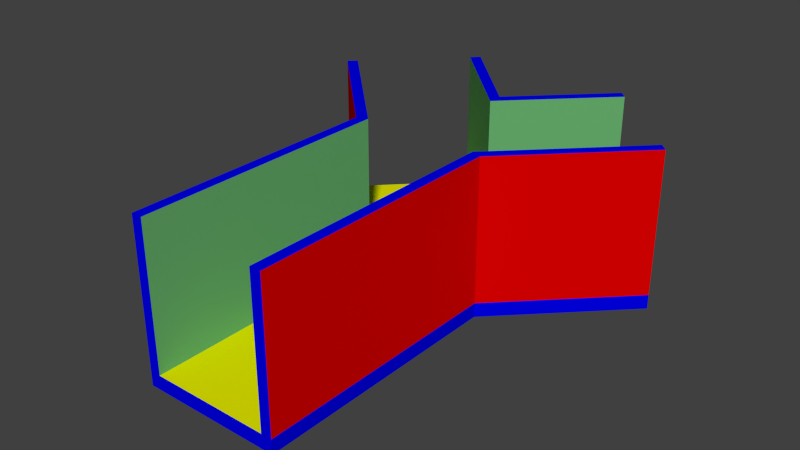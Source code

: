 # Source: edge.blend  (saved by Blender 2.75.0; exported with 4.5.12 LTS)
import bpy
from mathutils import Matrix  # noqa: F401  (used for matrix-valued properties, if any)

bpy.ops.wm.read_factory_settings(use_empty=True)
scene = bpy.context.scene
scene.name = 'Scene'

# ---- collections
col_collection_1 = bpy.data.collections.new('Collection 1'); scene.collection.children.link(col_collection_1)

# ---- materials (node trees are filled in below, after node groups)
mat_09___paint_12_yellow = bpy.data.materials.new('09___PAINT-12_YELLOW')
mat_09___paint_12_yellow.alpha_threshold = 0.0
mat_09___paint_12_yellow.use_transparent_shadow = False
mat_09___paint_12_yellow.diffuse_color = (0.81, 0.81, 0.0, 1.0)
mat_09___paint_12_yellow.specular_color = (0.0891, 0.0891, 0.09)
mat_09___paint_12_yellow.roughness = 0.5
mat_09___paint_12_yellow.specular_intensity = 1.0
mat_09___paint_16_blue = bpy.data.materials.new('09___PAINT-16_BLUE')
mat_09___paint_16_blue.alpha_threshold = 0.0
mat_09___paint_16_blue.use_transparent_shadow = False
mat_09___paint_16_blue.diffuse_color = (0.0, 0.0, 0.81, 1.0)
mat_09___paint_16_blue.specular_color = (0.0891, 0.0891, 0.09)
mat_09___paint_16_blue.roughness = 0.5
mat_09___paint_16_blue.specular_intensity = 1.0
mat_09___paint_09_red = bpy.data.materials.new('09___PAINT-09_RED')
mat_09___paint_09_red.alpha_threshold = 0.0
mat_09___paint_09_red.use_transparent_shadow = False
mat_09___paint_09_red.diffuse_color = (0.7324, 0.0, 0.0, 1.0)
mat_09___paint_09_red.specular_color = (0.1, 0.08, 0.08)
mat_09___paint_09_red.roughness = 0.5
mat_09___paint_09_red.specular_intensity = 1.0
mat_09___paint_13_green = bpy.data.materials.new('09___PAINT-13_GREEN')
mat_09___paint_13_green.alpha_threshold = 0.0
mat_09___paint_13_green.use_transparent_shadow = False
mat_09___paint_13_green.diffuse_color = (0.1398, 0.4288, 0.1588, 1.0)
mat_09___paint_13_green.specular_color = (0.0891, 0.0891, 0.09)
mat_09___paint_13_green.roughness = 0.5
mat_09___paint_13_green.specular_intensity = 1.0

# ---- material node trees

# ---- world
world_world = bpy.data.worlds.new('World'); scene.world = world_world
world_world.color = (0.05088, 0.05088, 0.05088)
world_world.use_sun_shadow = False
world_world.sun_shadow_jitter_overblur = 0.0
world_world.cycles.sampling_method = 'MANUAL'
world_world.cycles.sample_map_resolution = 256

# ---- meshes
me_a_flor_09___paint_12_yellow = bpy.data.meshes.new('A-FLOR 09___PAINT-12_YELLOW')
me_a_flor_09___paint_12_yellow.from_pydata([(8.219, 17.19, 0.0), (6.13, 15.09, 0.0), (8.525, 12.7, 0.0), (10.0, 15.4, 0.0), (8.525, 7.31, 0.0), (11.48, 7.31, 0.0), (11.48, 12.7, 0.0), (11.79, 17.18, 0.0), (13.88, 15.1, 0.0), (8.525, 12.7, -0.3048), (6.13, 15.09, -0.3048), (8.219, 17.19, -0.3048), (10.0, 15.4, -0.3048), (8.525, 7.31, -0.3048), (11.48, 7.31, -0.3048), (11.48, 12.7, -0.3048), (11.79, 17.18, -0.3048), (13.88, 15.1, -0.3048)], [], [(0, 1, 2), (3, 0, 2), (3, 2, 4), (3, 4, 5), (3, 5, 6), (7, 3, 6), (8, 7, 6), (9, 10, 11), (9, 11, 12), (13, 9, 12), (14, 13, 12), (15, 14, 12), (15, 12, 16), (17, 15, 16)])
_uv = me_a_flor_09___paint_12_yellow.uv_layers.new(name='UVMap')
_uv.uv.foreach_set('vector', [8.219, 17.19, 6.13, 15.09, 8.525, 12.7, 10.0, 15.4, 8.219, 17.19, 8.525, 12.7, 10.0, 15.4, 8.525, 12.7, 8.525, 7.31, 10.0, 15.4, 8.525, 7.31, 11.48, 7.31, 10.0, 15.4, 11.48, 7.31, 11.48, 12.7, 11.79, 17.18, 10.0, 15.4, 11.48, 12.7, 13.88, 15.1, 11.79, 17.18, 11.48, 12.7, 8.525, 12.7, 6.13, 15.09, 8.219, 17.19, 8.525, 12.7, 8.219, 17.19, 10.0, 15.4, 8.525, 7.31, 8.525, 12.7, 10.0, 15.4, 11.48, 7.31, 8.525, 7.31, 10.0, 15.4, 11.48, 12.7, 11.48, 7.31, 10.0, 15.4, 11.48, 12.7, 10.0, 15.4, 11.79, 17.18, 13.88, 15.1, 11.48, 12.7, 11.79, 17.18])
me_a_flor_09___paint_12_yellow.materials.append(mat_09___paint_12_yellow)
me_a_flor_09___paint_12_yellow.use_remesh_preserve_volume = False
me_a_flor_09___paint_12_yellow.use_remesh_preserve_attributes = False
me_a_flor_09___paint_12_yellow.use_mirror_vertex_groups = False
me_a_flor_09___paint_12_yellow.update()
me_a_wall_extr_09___paint_16_blue = bpy.data.meshes.new('A-WALL-EXTR 09___PAINT-16_BLUE')
me_a_wall_extr_09___paint_16_blue.from_pydata([(11.48, 12.7, 0.0), (11.25, 12.79, 0.0), (13.72, 15.26, 0.0), (13.88, 15.1, 0.0), (13.72, 15.26, 3.048), (13.88, 15.1, 3.048), (11.48, 12.7, 3.048), (11.25, 12.79, 3.048), (10.0, 15.08, 0.0), (10.0, 15.4, 0.0), (11.79, 17.18, 0.0), (11.95, 17.02, 0.0), (11.79, 17.18, 3.048), (11.95, 17.02, 3.048), (10.0, 15.4, 3.048), (10.0, 15.08, 3.048), (10.0, 15.4, 0.0), (10.0, 15.08, 0.0), (8.057, 17.02, 0.0), (8.219, 17.19, 0.0), (8.057, 17.02, 3.048), (8.219, 17.19, 3.048), (10.0, 15.4, 3.048), (10.0, 15.08, 3.048), (8.754, 12.79, 0.0), (8.525, 12.7, 0.0), (6.13, 15.09, 0.0), (6.291, 15.25, 0.0), (6.13, 15.09, 3.048), (6.291, 15.25, 3.048), (8.754, 12.79, 3.048), (8.525, 12.7, 3.048), (11.25, 12.79, 0.0), (11.48, 12.7, 0.0), (11.48, 7.31, 0.0), (11.25, 7.31, 0.0), (11.48, 7.31, 3.048), (11.25, 7.31, 3.048), (11.48, 12.7, 3.048), (11.25, 12.79, 3.048), (8.525, 12.7, 0.0), (8.754, 12.79, 0.0), (8.754, 7.31, 0.0), (8.525, 7.31, 0.0), (8.754, 7.31, 3.048), (8.525, 7.31, 3.048), (8.754, 12.79, 3.048), (8.525, 12.7, 3.048)], [], [(0, 1, 2, 3), (3, 2, 4, 5), (6, 7, 1, 0), (7, 6, 5, 4), (8, 9, 10, 11), (11, 10, 12, 13), (14, 15, 13, 12), (15, 14, 9, 8), (16, 17, 18, 19), (19, 18, 20, 21), (22, 23, 17, 16), (23, 22, 21, 20), (24, 25, 26, 27), (27, 26, 28, 29), (30, 31, 25, 24), (31, 30, 29, 28), (32, 33, 34, 35), (36, 37, 35, 34), (38, 39, 37, 36), (39, 38, 33, 32), (40, 41, 42, 43), (44, 45, 43, 42), (46, 47, 45, 44), (47, 46, 41, 40)])
_uv = me_a_wall_extr_09___paint_16_blue.uv_layers.new(name='UVMap')
_uv.uv.foreach_set('vector', [17.1, -0.8596, 17.0, -1.088, 20.49, -1.088, 20.49, -0.8596, -0.8596, 0.0, -1.088, 0.0, -1.088, 3.048, -0.8596, 3.048, -0.8596, 3.048, -1.088, 3.048, -1.088, 0.0, -0.8596, 0.0, 17.0, -1.088, 17.1, -0.8596, 20.49, -0.8596, 20.49, -1.088, 17.74, -3.588, 17.96, -3.817, 20.49, -3.817, 20.49, -3.588, -3.588, 0.0, -3.817, 0.0, -3.817, 3.048, -3.588, 3.048, 17.96, -3.817, 17.74, -3.588, 20.49, -3.588, 20.49, -3.817, -3.588, 3.048, -3.817, 3.048, -3.817, 0.0, -3.588, 0.0, 3.817, -17.96, 3.588, -17.74, 6.341, -17.74, 6.341, -17.96, -17.96, 0.0, -17.74, 0.0, -17.74, 3.048, -17.96, 3.048, -17.96, 3.048, -17.74, 3.048, -17.74, 0.0, -17.96, 0.0, 3.588, -17.74, 3.817, -17.96, 6.341, -17.96, 6.341, -17.74, 2.856, 15.24, 2.951, 15.01, 6.338, 15.01, 6.338, 15.24, 15.24, 0.0, 15.01, 0.0, 15.01, 3.048, 15.24, 3.048, 15.24, 3.048, 15.01, 3.048, 15.01, 0.0, 15.24, 0.0, 2.951, 15.01, 2.856, 15.24, 6.338, 15.24, 6.338, 15.01, 12.79, 11.25, 12.7, 11.48, 7.31, 11.48, 7.31, 11.25, 11.48, 3.048, 11.25, 3.048, 11.25, 0.0, 11.48, 0.0, 12.7, 11.48, 12.79, 11.25, 7.31, 11.25, 7.31, 11.48, 11.25, 3.048, 11.48, 3.048, 11.48, 0.0, 11.25, 0.0, 12.7, 8.525, 12.79, 8.754, 7.31, 8.754, 7.31, 8.525, 8.754, 3.048, 8.525, 3.048, 8.525, 0.0, 8.754, 0.0, 12.79, 8.754, 12.7, 8.525, 7.31, 8.525, 7.31, 8.754, 8.525, 3.048, 8.754, 3.048, 8.754, 0.0, 8.525, 0.0])
me_a_wall_extr_09___paint_16_blue.materials.append(mat_09___paint_16_blue)
me_a_wall_extr_09___paint_16_blue.use_remesh_preserve_volume = False
me_a_wall_extr_09___paint_16_blue.use_remesh_preserve_attributes = False
me_a_wall_extr_09___paint_16_blue.use_mirror_vertex_groups = False
me_a_wall_extr_09___paint_16_blue.update()
me_a_wall_extr_09___paint_09_red = bpy.data.meshes.new('A-WALL-EXTR 09___PAINT-09_RED')
me_a_wall_extr_09___paint_09_red.from_pydata([(11.48, 12.7, 3.048), (11.48, 12.7, 0.0), (13.88, 15.1, 0.0), (13.88, 15.1, 3.048), (10.0, 15.4, 0.0), (10.0, 15.4, 3.048), (11.79, 17.18, 3.048), (11.79, 17.18, 0.0), (10.0, 15.4, 3.048), (10.0, 15.4, 0.0), (8.219, 17.19, 0.0), (8.219, 17.19, 3.048), (8.525, 12.7, 0.0), (8.525, 12.7, 3.048), (6.13, 15.09, 3.048), (6.13, 15.09, 0.0), (11.48, 12.7, 0.0), (11.48, 12.7, 3.048), (11.48, 7.31, 3.048), (11.48, 7.31, 0.0), (8.525, 12.7, 3.048), (8.525, 12.7, 0.0), (8.525, 7.31, 0.0), (8.525, 7.31, 3.048)], [], [(0, 1, 2, 3), (4, 5, 6, 7), (8, 9, 10, 11), (12, 13, 14, 15), (16, 17, 18, 19), (20, 21, 22, 23)])
_uv = me_a_wall_extr_09___paint_09_red.uv_layers.new(name='UVMap')
_uv.uv.foreach_set('vector', [17.1, 3.048, 17.1, 0.0, 20.49, 0.0, 20.49, 3.048, 17.96, 0.0, 17.96, 3.048, 20.49, 3.048, 20.49, 0.0, 3.817, 3.048, 3.817, 0.0, 6.341, 0.0, 6.341, 3.048, 2.951, 0.0, 2.951, 3.048, 6.338, 3.048, 6.338, 0.0, 12.7, 0.0, 12.7, 3.048, 7.31, 3.048, 7.31, 0.0, 12.7, 3.048, 12.7, 0.0, 7.31, 0.0, 7.31, 3.048])
me_a_wall_extr_09___paint_09_red.materials.append(mat_09___paint_09_red)
me_a_wall_extr_09___paint_09_red.use_remesh_preserve_volume = False
me_a_wall_extr_09___paint_09_red.use_remesh_preserve_attributes = False
me_a_wall_extr_09___paint_09_red.use_mirror_vertex_groups = False
me_a_wall_extr_09___paint_09_red.update()
me_a_flor_09___paint_16_blue = bpy.data.meshes.new('A-FLOR 09___PAINT-16_BLUE')
me_a_flor_09___paint_16_blue.from_pydata([(8.219, 17.19, -0.3048), (6.13, 15.09, -0.3048), (6.13, 15.09, 0.0), (8.219, 17.19, 0.0), (10.0, 15.4, -0.3048), (10.0, 15.4, 0.0), (11.79, 17.18, -0.3048), (11.79, 17.18, 0.0), (13.88, 15.1, -0.3048), (13.88, 15.1, 0.0), (11.48, 12.7, -0.3048), (11.48, 12.7, 0.0), (11.48, 7.31, -0.3048), (11.48, 7.31, 0.0), (8.525, 7.31, -0.3048), (8.525, 7.31, 0.0), (8.525, 12.7, -0.3048), (8.525, 12.7, 0.0)], [], [(0, 1, 2, 3), (4, 0, 3, 5), (6, 4, 5, 7), (8, 6, 7, 9), (10, 8, 9, 11), (12, 10, 11, 13), (14, 12, 13, 15), (16, 14, 15, 17), (1, 16, 17, 2)])
_uv = me_a_flor_09___paint_16_blue.uv_layers.new(name='UVMap')
_uv.uv.foreach_set('vector', [17.19, -0.3048, 15.09, -0.3048, 15.09, 0.0, 17.19, 0.0, 15.4, -0.3048, 17.19, -0.3048, 17.19, 0.0, 15.4, 0.0, 17.18, -0.3048, 15.4, -0.3048, 15.4, 0.0, 17.18, 0.0, 13.88, -0.3048, 11.79, -0.3048, 11.79, 0.0, 13.88, 0.0, 12.7, -0.3048, 15.1, -0.3048, 15.1, 0.0, 12.7, 0.0, 7.31, -0.3048, 12.7, -0.3048, 12.7, 0.0, 7.31, 0.0, 8.525, -0.3048, 11.48, -0.3048, 11.48, 0.0, 8.525, 0.0, 12.7, -0.3048, 7.31, -0.3048, 7.31, 0.0, 12.7, 0.0, 15.09, -0.3048, 12.7, -0.3048, 12.7, 0.0, 15.09, 0.0])
me_a_flor_09___paint_16_blue.materials.append(mat_09___paint_16_blue)
me_a_flor_09___paint_16_blue.use_remesh_preserve_volume = False
me_a_flor_09___paint_16_blue.use_remesh_preserve_attributes = False
me_a_flor_09___paint_16_blue.use_mirror_vertex_groups = False
me_a_flor_09___paint_16_blue.update()
me_a_wall_extr_09___paint_13_green = bpy.data.meshes.new('A-WALL-EXTR 09___PAINT-13_GREEN')
me_a_wall_extr_09___paint_13_green.from_pydata([(11.25, 12.79, 0.0), (11.25, 12.79, 3.048), (13.72, 15.26, 3.048), (13.72, 15.26, 0.0), (10.0, 15.08, 3.048), (10.0, 15.08, 0.0), (11.95, 17.02, 0.0), (11.95, 17.02, 3.048), (10.0, 15.08, 0.0), (10.0, 15.08, 3.048), (8.057, 17.02, 3.048), (8.057, 17.02, 0.0), (8.754, 12.79, 3.048), (8.754, 12.79, 0.0), (6.291, 15.25, 0.0), (6.291, 15.25, 3.048), (11.25, 12.79, 3.048), (11.25, 12.79, 0.0), (11.25, 7.31, 0.0), (11.25, 7.31, 3.048), (8.754, 12.79, 0.0), (8.754, 12.79, 3.048), (8.754, 7.31, 3.048), (8.754, 7.31, 0.0)], [], [(0, 1, 2, 3), (4, 5, 6, 7), (8, 9, 10, 11), (12, 13, 14, 15), (16, 17, 18, 19), (20, 21, 22, 23)])
_uv = me_a_wall_extr_09___paint_13_green.uv_layers.new(name='UVMap')
_uv.uv.foreach_set('vector', [17.0, 0.0, 17.0, 3.048, 20.49, 3.048, 20.49, 0.0, 17.74, 3.048, 17.74, 0.0, 20.49, 0.0, 20.49, 3.048, 3.588, 0.0, 3.588, 3.048, 6.341, 3.048, 6.341, 0.0, 2.856, 3.048, 2.856, 0.0, 6.338, 0.0, 6.338, 3.048, 12.79, 3.048, 12.79, 0.0, 7.31, 0.0, 7.31, 3.048, 12.79, 0.0, 12.79, 3.048, 7.31, 3.048, 7.31, 0.0])
_ca = me_a_wall_extr_09___paint_13_green.color_attributes.new('Col', 'BYTE_COLOR', 'CORNER')
_ca.data.foreach_set('color', [1.0, 1.0, 1.0, 1.0, 1.0, 1.0, 1.0, 1.0, 1.0, 1.0, 1.0, 1.0, 1.0, 1.0, 1.0, 1.0, 1.0, 1.0, 1.0, 1.0, 1.0, 1.0, 1.0, 1.0, 1.0, 1.0, 1.0, 1.0, 1.0, 1.0, 1.0, 1.0, 1.0, 1.0, 1.0, 1.0, 1.0, 1.0, 1.0, 1.0, 1.0, 1.0, 1.0, 1.0, 1.0, 1.0, 1.0, 1.0, 1.0, 1.0, 1.0, 1.0, 1.0, 1.0, 1.0, 1.0, 1.0, 1.0, 1.0, 1.0, 1.0, 1.0, 1.0, 1.0, 1.0, 1.0, 1.0, 1.0, 1.0, 1.0, 1.0, 1.0, 1.0, 1.0, 1.0, 1.0, 1.0, 1.0, 1.0, 1.0, 1.0, 1.0, 1.0, 1.0, 1.0, 1.0, 1.0, 1.0, 1.0, 1.0, 1.0, 1.0, 1.0, 1.0, 1.0, 1.0])
me_a_wall_extr_09___paint_13_green.materials.append(mat_09___paint_13_green)
me_a_wall_extr_09___paint_13_green.use_remesh_preserve_volume = False
me_a_wall_extr_09___paint_13_green.use_remesh_preserve_attributes = False
me_a_wall_extr_09___paint_13_green.use_mirror_vertex_groups = False
me_a_wall_extr_09___paint_13_green.update()

# ---- objects
ob_a_flor_09___paint_12_yellow = bpy.data.objects.new('A-FLOR 09___PAINT-12_YELLOW', me_a_flor_09___paint_12_yellow)
ob_a_wall_extr_09___paint_16_blue = bpy.data.objects.new('A-WALL-EXTR 09___PAINT-16_BLUE', me_a_wall_extr_09___paint_16_blue)
ob_a_wall_extr_09___paint_09_red = bpy.data.objects.new('A-WALL-EXTR 09___PAINT-09_RED', me_a_wall_extr_09___paint_09_red)
ob_a_flor_09___paint_16_blue = bpy.data.objects.new('A-FLOR 09___PAINT-16_BLUE', me_a_flor_09___paint_16_blue)
ob_a_wall_extr_09___paint_13_green = bpy.data.objects.new('A-WALL-EXTR 09___PAINT-13_GREEN', me_a_wall_extr_09___paint_13_green)

# ---- transforms, parenting, visibility, modifiers, constraints
ob_a_flor_09___paint_12_yellow.location = (-8.754, -7.31, 0.0)
ob_a_flor_09___paint_12_yellow.rotation_euler = (1.192e-07, -0.0, 0.0)
ob_a_flor_09___paint_12_yellow.lineart.crease_threshold = 0.0
ob_a_wall_extr_09___paint_16_blue.location = (-8.754, -7.31, 0.0)
ob_a_wall_extr_09___paint_16_blue.rotation_euler = (1.192e-07, -0.0, 0.0)
ob_a_wall_extr_09___paint_16_blue.lineart.crease_threshold = 0.0
ob_a_wall_extr_09___paint_09_red.location = (-8.754, -7.31, 0.0)
ob_a_wall_extr_09___paint_09_red.rotation_euler = (1.192e-07, -0.0, 0.0)
ob_a_wall_extr_09___paint_09_red.lineart.crease_threshold = 0.0
ob_a_flor_09___paint_16_blue.location = (-8.754, -7.31, 0.0)
ob_a_flor_09___paint_16_blue.rotation_euler = (1.192e-07, -0.0, 0.0)
ob_a_flor_09___paint_16_blue.lineart.crease_threshold = 0.0
ob_a_wall_extr_09___paint_13_green.location = (-8.754, -7.31, 0.0)
ob_a_wall_extr_09___paint_13_green.rotation_euler = (1.192e-07, -0.0, 0.0)
ob_a_wall_extr_09___paint_13_green.lineart.crease_threshold = 0.0

# ---- collection membership
col_collection_1.objects.link(ob_a_flor_09___paint_12_yellow)
col_collection_1.objects.link(ob_a_wall_extr_09___paint_16_blue)
col_collection_1.objects.link(ob_a_wall_extr_09___paint_09_red)
col_collection_1.objects.link(ob_a_flor_09___paint_16_blue)
col_collection_1.objects.link(ob_a_wall_extr_09___paint_13_green)

# ---- scene / render settings (as saved in the file)
scene.frame_start = 1; scene.frame_end = 250; scene.frame_set(1)
scene.render.engine = 'BLENDER_EEVEE_NEXT'
scene.render.resolution_percentage = 50
scene.render.dither_intensity = 0.0
scene.cycles.use_denoising = False
scene.cycles.samples = 10
scene.cycles.sampling_pattern = 'TABULATED_SOBOL'
scene.cycles.light_sampling_threshold = 0.0
scene.cycles.use_adaptive_sampling = False
scene.cycles.use_light_tree = False
scene.cycles.blur_glossy = 0.0
scene.cycles.pixel_filter_type = 'GAUSSIAN'
scene.cycles.sample_clamp_indirect = 0.0
scene.view_settings.view_transform = 'Standard'
bpy.context.view_layer.update()

# ---- added for rendering (the .blend has no active camera and no usable light): camera, sun
cam_auto = bpy.data.cameras.new('AutoCamera')
cam_auto.lens = 50.0
cam_auto.sensor_width = 36.0
cam_auto.clip_end = 1000.0
ob_auto_camera = bpy.data.objects.new('AutoCamera', cam_auto)
scene.collection.objects.link(ob_auto_camera)
ob_auto_camera.location = (13.2731, -9.48852, 10.9893)
ob_auto_camera.rotation_euler = (1.09748, -7.21219e-08, 0.694738)
scene.camera = ob_auto_camera
light_auto_sun = bpy.data.lights.new('AutoSun', 'SUN')
light_auto_sun.energy = 3.0
light_auto_sun.angle = 0.0523599
ob_auto_sun = bpy.data.objects.new('AutoSun', light_auto_sun)
scene.collection.objects.link(ob_auto_sun)
ob_auto_sun.rotation_euler = (0.872665, 0.174533, 0.523599)
bpy.context.view_layer.update()

